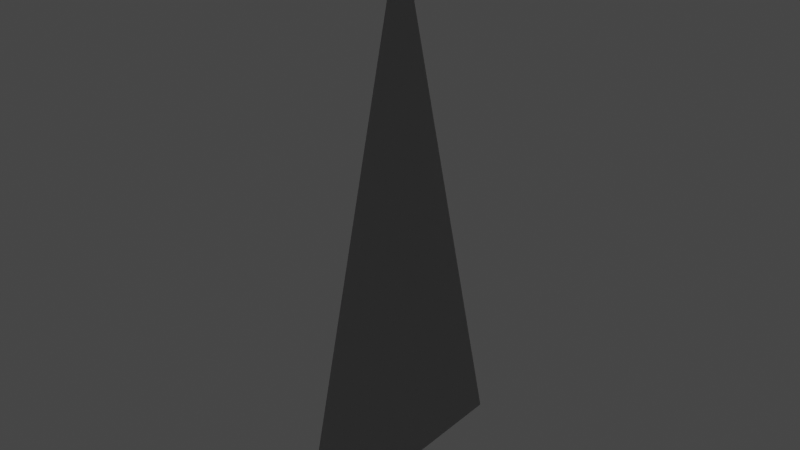 # Source: SM_FairwayGrass_Src.blend  (saved by Blender 2.92.15; exported with 4.5.12 LTS)
import bpy
from mathutils import Matrix  # noqa: F401  (used for matrix-valued properties, if any)

bpy.ops.wm.read_factory_settings(use_empty=True)
scene = bpy.context.scene
scene.name = 'Scene'

# ---- collections
col_collection = bpy.data.collections.new('Collection'); scene.collection.children.link(col_collection)

# ---- world
world_world = bpy.data.worlds.new('World'); scene.world = world_world
world_world.use_nodes = True; world_world.node_tree.nodes.clear()
_N = world_world.node_tree.nodes; _L = world_world.node_tree.links
n0 = _N.new('ShaderNodeOutputWorld'); n0.name = 'World Output'; n0.location = (300, 300)
n1 = _N.new('ShaderNodeBackground'); n1.name = 'Background'; n1.location = (10, 300)
n1.inputs[0].default_value = (0.05088, 0.05088, 0.05088, 1.0)
_L.new(n1.outputs[0], n0.inputs[0])
n0.is_active_output = True
world_world.color = (0.05088, 0.05088, 0.05088)
world_world.use_sun_shadow = False
world_world.sun_shadow_jitter_overblur = 0.0

# ---- meshes
me_plane = bpy.data.meshes.new('Plane')
me_plane.from_pydata([(0.0, -2.5, 0.0), (0.0, 0.0, 10.0), (0.0, 2.5, 0.0)], [], [(0, 1, 2)])
_uv = me_plane.uv_layers.new(name='UVMap')
_uv.uv.foreach_set('vector', [0.0, 0.0, 1.0, 1.0, 0.0, 1.0])
_ca = me_plane.color_attributes.new('Col', 'BYTE_COLOR', 'CORNER')
_ca.data.foreach_set('color', [0.0, 0.0, 0.0, 1.0, 1.0, 1.0, 1.0, 1.0, 0.0, 0.0, 0.0, 1.0])
me_plane.use_remesh_fix_poles = True
me_plane.use_remesh_preserve_attributes = False
me_plane.use_mirror_vertex_groups = False
me_plane.update()
me_plane.normals_split_custom_set([tuple(v) for v in zip(*[iter([4.371e-08, -0.1978, 0.9803, 4.371e-08, -9.282e-05, 1.0, 4.371e-08, 0.1977, 0.9803])] * 3)])

# ---- objects
ob_plane = bpy.data.objects.new('Plane', me_plane)

# ---- transforms, parenting, visibility, modifiers, constraints
ob_plane.location = (0.0, 0.0, 0.0)
ob_plane.rotation_mode = 'AXIS_ANGLE'
ob_plane.rotation_axis_angle = (0.0, 0.0, 0.0, 1.0)
ob_plane.lineart.crease_threshold = 0.0

# ---- collection membership
col_collection.objects.link(ob_plane)

# ---- scene / render settings (as saved in the file)
scene.frame_start = 1; scene.frame_end = 250; scene.frame_set(1)
scene.render.engine = 'BLENDER_EEVEE_NEXT'
scene.render.fps = 30
scene.cycles.use_denoising = False
scene.cycles.samples = 128
scene.cycles.sampling_pattern = 'TABULATED_SOBOL'
scene.cycles.use_adaptive_sampling = False
scene.cycles.use_light_tree = False
scene.view_settings.view_transform = 'Filmic'
scene.unit_settings.scale_length = 0.01
bpy.context.view_layer.update()

# ---- added for rendering (the .blend has no active camera and no usable light): camera, sun
cam_auto = bpy.data.cameras.new('AutoCamera')
cam_auto.lens = 50.0
cam_auto.sensor_width = 36.0
cam_auto.clip_end = 1000.0
ob_auto_camera = bpy.data.objects.new('AutoCamera', cam_auto)
scene.collection.objects.link(ob_auto_camera)
ob_auto_camera.location = (10.3443, -12.4132, 13.2755)
ob_auto_camera.rotation_euler = (1.09748, -7.21219e-08, 0.694738)
scene.camera = ob_auto_camera
light_auto_sun = bpy.data.lights.new('AutoSun', 'SUN')
light_auto_sun.energy = 3.0
light_auto_sun.angle = 0.0523599
ob_auto_sun = bpy.data.objects.new('AutoSun', light_auto_sun)
scene.collection.objects.link(ob_auto_sun)
ob_auto_sun.rotation_euler = (0.872665, 0.174533, 0.523599)
bpy.context.view_layer.update()
